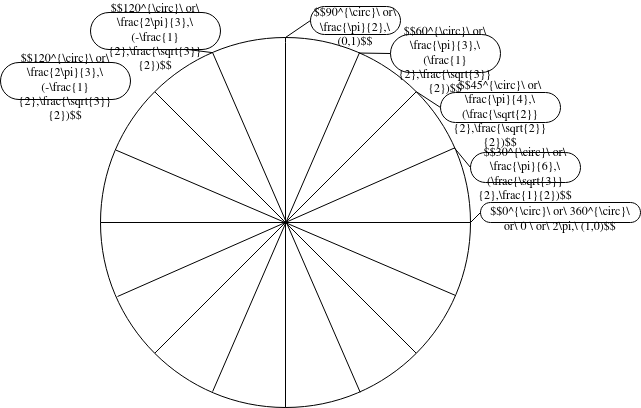

The diagram above was exported from draw.io. Its source (the exported page's mxGraphModel, read from the mxfile embedded in the PNG):
<mxGraphModel dx="677" dy="380" grid="1" gridSize="10" guides="1" tooltips="1" connect="1" arrows="1" fold="1" page="1" pageScale="1" pageWidth="850" pageHeight="1100" math="1" shadow="0">
  <root>
    <mxCell id="0" />
    <mxCell id="1" parent="0" />
    <mxCell id="2" value="" style="ellipse;whiteSpace=wrap;html=1;aspect=fixed;fillColor=none;" vertex="1" parent="1">
      <mxGeometry x="240" y="365" width="370" height="370" as="geometry" />
    </mxCell>
    <mxCell id="7" value="" style="endArrow=none;html=1;entryX=1;entryY=0;entryDx=0;entryDy=0;exitX=0;exitY=1;exitDx=0;exitDy=0;" edge="1" parent="1" source="2" target="2">
      <mxGeometry width="50" height="50" relative="1" as="geometry">
        <mxPoint x="400" y="575" as="sourcePoint" />
        <mxPoint x="450" y="525" as="targetPoint" />
      </mxGeometry>
    </mxCell>
    <mxCell id="8" value="" style="endArrow=none;html=1;entryX=1;entryY=0.5;entryDx=0;entryDy=0;exitX=0;exitY=0.5;exitDx=0;exitDy=0;" edge="1" parent="1" source="2" target="2">
      <mxGeometry width="50" height="50" relative="1" as="geometry">
        <mxPoint x="400" y="575" as="sourcePoint" />
        <mxPoint x="450" y="525" as="targetPoint" />
      </mxGeometry>
    </mxCell>
    <mxCell id="9" value="" style="endArrow=none;html=1;entryX=0.5;entryY=0;entryDx=0;entryDy=0;exitX=0.5;exitY=1;exitDx=0;exitDy=0;startArrow=none;" edge="1" parent="1" target="2">
      <mxGeometry width="50" height="50" relative="1" as="geometry">
        <mxPoint x="425" y="370" as="sourcePoint" />
        <mxPoint x="475" y="540" as="targetPoint" />
      </mxGeometry>
    </mxCell>
    <mxCell id="10" value="" style="endArrow=none;html=1;entryX=0;entryY=0;entryDx=0;entryDy=0;exitX=1;exitY=1;exitDx=0;exitDy=0;" edge="1" parent="1" source="2" target="2">
      <mxGeometry width="50" height="50" relative="1" as="geometry">
        <mxPoint x="490" y="580" as="sourcePoint" />
        <mxPoint x="540" y="530" as="targetPoint" />
      </mxGeometry>
    </mxCell>
    <mxCell id="11" value="" style="endArrow=none;html=1;entryX=0.958;entryY=0.298;entryDx=0;entryDy=0;entryPerimeter=0;exitX=0.046;exitY=0.7;exitDx=0;exitDy=0;exitPerimeter=0;" edge="1" parent="1" source="2" target="2">
      <mxGeometry width="50" height="50" relative="1" as="geometry">
        <mxPoint x="490" y="580" as="sourcePoint" />
        <mxPoint x="540" y="530" as="targetPoint" />
      </mxGeometry>
    </mxCell>
    <mxCell id="12" value="" style="endArrow=none;html=1;entryX=0.7;entryY=0.041;entryDx=0;entryDy=0;entryPerimeter=0;exitX=0.303;exitY=0.957;exitDx=0;exitDy=0;exitPerimeter=0;" edge="1" parent="1" source="2" target="2">
      <mxGeometry width="50" height="50" relative="1" as="geometry">
        <mxPoint x="490" y="580" as="sourcePoint" />
        <mxPoint x="540" y="530" as="targetPoint" />
      </mxGeometry>
    </mxCell>
    <mxCell id="13" value="" style="endArrow=none;html=1;entryX=0.303;entryY=0.041;entryDx=0;entryDy=0;entryPerimeter=0;exitX=0.702;exitY=0.959;exitDx=0;exitDy=0;exitPerimeter=0;" edge="1" parent="1" source="2" target="2">
      <mxGeometry width="50" height="50" relative="1" as="geometry">
        <mxPoint x="490" y="580" as="sourcePoint" />
        <mxPoint x="540" y="530" as="targetPoint" />
      </mxGeometry>
    </mxCell>
    <mxCell id="14" value="" style="endArrow=none;html=1;entryX=0.959;entryY=0.697;entryDx=0;entryDy=0;entryPerimeter=0;exitX=0.041;exitY=0.304;exitDx=0;exitDy=0;exitPerimeter=0;" edge="1" parent="1" source="2" target="2">
      <mxGeometry width="50" height="50" relative="1" as="geometry">
        <mxPoint x="400" y="590" as="sourcePoint" />
        <mxPoint x="450" y="540" as="targetPoint" />
      </mxGeometry>
    </mxCell>
    <mxCell id="16" value="&lt;div&gt;$$90^{\circ}\ or\ \frac{\pi}{2},\ (0,1)$$&lt;br&gt;&lt;/div&gt;" style="whiteSpace=wrap;html=1;rounded=1;arcSize=50;align=center;verticalAlign=middle;strokeWidth=1;autosize=1;spacing=4;treeFolding=1;treeMoving=1;newEdgeStyle={&quot;edgeStyle&quot;:&quot;entityRelationEdgeStyle&quot;,&quot;startArrow&quot;:&quot;none&quot;,&quot;endArrow&quot;:&quot;none&quot;,&quot;segment&quot;:10,&quot;curved&quot;:1};fillColor=none;horizontal=1;spacingBottom=-11;" vertex="1" parent="1">
      <mxGeometry x="450" y="334" width="90" height="28" as="geometry" />
    </mxCell>
    <mxCell id="17" value="" style="startArrow=none;endArrow=none;segment=10;exitX=0.5;exitY=0;exitDx=0;exitDy=0;rounded=0;entryX=0;entryY=0.5;entryDx=0;entryDy=0;" edge="1" target="16" parent="1" source="2">
      <mxGeometry relative="1" as="geometry">
        <mxPoint x="485" y="335" as="sourcePoint" />
      </mxGeometry>
    </mxCell>
    <mxCell id="18" value="&lt;div&gt;$$60^{\circ}\ or\ \frac{\pi}{3},\ (\frac{1}{2},\frac{\sqrt{3}}{2})$$&lt;br&gt;&lt;/div&gt;" style="whiteSpace=wrap;html=1;rounded=1;arcSize=50;align=center;verticalAlign=middle;strokeWidth=1;autosize=1;spacing=4;treeFolding=1;treeMoving=1;newEdgeStyle={&quot;edgeStyle&quot;:&quot;entityRelationEdgeStyle&quot;,&quot;startArrow&quot;:&quot;none&quot;,&quot;endArrow&quot;:&quot;none&quot;,&quot;segment&quot;:10,&quot;curved&quot;:1};fillColor=none;horizontal=1;spacingBottom=-11;strokeColor=default;glass=0;shadow=0;" vertex="1" parent="1">
      <mxGeometry x="530" y="362" width="110" height="38" as="geometry" />
    </mxCell>
    <mxCell id="21" value="" style="endArrow=none;html=1;exitX=0.5;exitY=1;exitDx=0;exitDy=0;" edge="1" parent="1" source="2">
      <mxGeometry width="50" height="50" relative="1" as="geometry">
        <mxPoint x="425" y="735.0000000000001" as="sourcePoint" />
        <mxPoint x="425" y="370" as="targetPoint" />
      </mxGeometry>
    </mxCell>
    <mxCell id="26" value="" style="startArrow=none;endArrow=none;segment=10;exitX=0.699;exitY=0.042;exitDx=0;exitDy=0;rounded=0;entryX=0;entryY=0.5;entryDx=0;entryDy=0;exitPerimeter=0;" edge="1" parent="1" source="2" target="18">
      <mxGeometry relative="1" as="geometry">
        <mxPoint x="435" y="375" as="sourcePoint" />
        <mxPoint x="440" y="347.5" as="targetPoint" />
      </mxGeometry>
    </mxCell>
    <mxCell id="27" value="&lt;div&gt;$$45^{\circ}\ or\ \frac{\pi}{4},\ (\frac{\sqrt{2}}{2},\frac{\sqrt{2}}{2})$$&lt;br&gt;&lt;/div&gt;" style="whiteSpace=wrap;html=1;rounded=1;arcSize=50;align=center;verticalAlign=middle;strokeWidth=1;autosize=1;spacing=4;treeFolding=1;treeMoving=1;newEdgeStyle={&quot;edgeStyle&quot;:&quot;entityRelationEdgeStyle&quot;,&quot;startArrow&quot;:&quot;none&quot;,&quot;endArrow&quot;:&quot;none&quot;,&quot;segment&quot;:10,&quot;curved&quot;:1};fillColor=none;horizontal=1;spacingBottom=-11;strokeColor=default;glass=0;shadow=0;" vertex="1" parent="1">
      <mxGeometry x="580" y="420" width="120" height="30" as="geometry" />
    </mxCell>
    <mxCell id="28" value="" style="startArrow=none;endArrow=none;segment=10;exitX=1;exitY=0;exitDx=0;exitDy=0;rounded=0;entryX=0;entryY=0.5;entryDx=0;entryDy=0;" edge="1" parent="1" source="2" target="27">
      <mxGeometry relative="1" as="geometry">
        <mxPoint x="530" y="407.77" as="sourcePoint" />
        <mxPoint x="541" y="386.23" as="targetPoint" />
      </mxGeometry>
    </mxCell>
    <mxCell id="29" value="&lt;div&gt;$$30^{\circ}\ or\ \frac{\pi}{6},\ (\frac{\sqrt{3}}{2},\frac{1}{2})$$&lt;br&gt;&lt;/div&gt;" style="whiteSpace=wrap;html=1;rounded=1;arcSize=50;align=center;verticalAlign=middle;strokeWidth=1;autosize=1;spacing=4;treeFolding=1;treeMoving=1;newEdgeStyle={&quot;edgeStyle&quot;:&quot;entityRelationEdgeStyle&quot;,&quot;startArrow&quot;:&quot;none&quot;,&quot;endArrow&quot;:&quot;none&quot;,&quot;segment&quot;:10,&quot;curved&quot;:1};fillColor=none;horizontal=1;spacingBottom=-11;strokeColor=default;glass=0;shadow=0;" vertex="1" parent="1">
      <mxGeometry x="610" y="480" width="110" height="30" as="geometry" />
    </mxCell>
    <mxCell id="31" value="" style="startArrow=none;endArrow=none;segment=10;exitX=0.957;exitY=0.299;exitDx=0;exitDy=0;rounded=0;entryX=0;entryY=0.5;entryDx=0;entryDy=0;exitPerimeter=0;" edge="1" parent="1" source="2" target="29">
      <mxGeometry relative="1" as="geometry">
        <mxPoint x="565.8147545195111" y="429.1852454804889" as="sourcePoint" />
        <mxPoint x="580" y="425" as="targetPoint" />
      </mxGeometry>
    </mxCell>
    <mxCell id="32" value="&lt;div&gt;$$0^{\circ}\ or\ 360^{\circ}\ or\ 0 \ or\ 2\pi,\ (1,0)$$&lt;br&gt;&lt;/div&gt;" style="whiteSpace=wrap;html=1;rounded=1;arcSize=50;align=center;verticalAlign=middle;strokeWidth=1;autosize=1;spacing=4;treeFolding=1;treeMoving=1;newEdgeStyle={&quot;edgeStyle&quot;:&quot;entityRelationEdgeStyle&quot;,&quot;startArrow&quot;:&quot;none&quot;,&quot;endArrow&quot;:&quot;none&quot;,&quot;segment&quot;:10,&quot;curved&quot;:1};fillColor=none;horizontal=1;spacingBottom=-11;strokeColor=default;glass=0;shadow=0;" vertex="1" parent="1">
      <mxGeometry x="620" y="530" width="160" height="20" as="geometry" />
    </mxCell>
    <mxCell id="33" value="" style="startArrow=none;endArrow=none;segment=10;exitX=1;exitY=0.5;exitDx=0;exitDy=0;rounded=0;entryX=0;entryY=0.5;entryDx=0;entryDy=0;" edge="1" parent="1" source="2" target="32">
      <mxGeometry relative="1" as="geometry">
        <mxPoint x="604.0899999999999" y="485.63" as="sourcePoint" />
        <mxPoint x="610" y="475" as="targetPoint" />
      </mxGeometry>
    </mxCell>
    <mxCell id="34" value="&lt;div&gt;$$120^{\circ}\ or\ \frac{2\pi}{3},\ (-\frac{1}{2},\frac{\sqrt{3}}{2})$$&lt;br&gt;&lt;/div&gt;" style="whiteSpace=wrap;html=1;rounded=1;arcSize=50;align=center;verticalAlign=middle;strokeWidth=1;autosize=1;spacing=4;treeFolding=1;treeMoving=1;newEdgeStyle={&quot;edgeStyle&quot;:&quot;entityRelationEdgeStyle&quot;,&quot;startArrow&quot;:&quot;none&quot;,&quot;endArrow&quot;:&quot;none&quot;,&quot;segment&quot;:10,&quot;curved&quot;:1};fillColor=none;horizontal=1;spacingBottom=-11;" vertex="1" parent="1">
      <mxGeometry x="230" y="340" width="130" height="37" as="geometry" />
    </mxCell>
    <mxCell id="36" value="" style="startArrow=none;endArrow=none;segment=10;exitX=0.303;exitY=0.041;exitDx=0;exitDy=0;rounded=0;entryX=0.75;entryY=1;entryDx=0;entryDy=0;exitPerimeter=0;" edge="1" parent="1" source="2" target="34">
      <mxGeometry relative="1" as="geometry">
        <mxPoint x="435" y="375" as="sourcePoint" />
        <mxPoint x="440" y="344" as="targetPoint" />
      </mxGeometry>
    </mxCell>
    <mxCell id="38" value="&lt;div&gt;$$120^{\circ}\ or\ \frac{2\pi}{3},\ (-\frac{1}{2},\frac{\sqrt{3}}{2})$$&lt;br&gt;&lt;/div&gt;" style="whiteSpace=wrap;html=1;rounded=1;arcSize=50;align=center;verticalAlign=middle;strokeWidth=1;autosize=1;spacing=4;treeFolding=1;treeMoving=1;newEdgeStyle={&quot;edgeStyle&quot;:&quot;entityRelationEdgeStyle&quot;,&quot;startArrow&quot;:&quot;none&quot;,&quot;endArrow&quot;:&quot;none&quot;,&quot;segment&quot;:10,&quot;curved&quot;:1};fillColor=none;horizontal=1;spacingBottom=-11;" vertex="1" parent="1">
      <mxGeometry x="140" y="390" width="130" height="37" as="geometry" />
    </mxCell>
  </root>
</mxGraphModel>